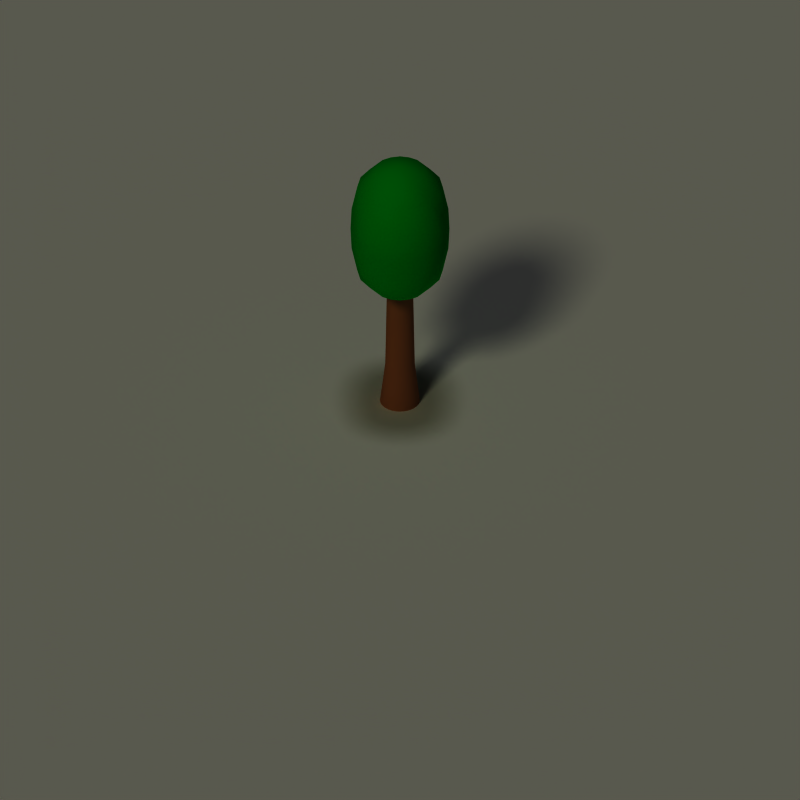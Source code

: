 # Source: tree.blend  (saved by Blender 2.76.0; exported with 4.5.12 LTS)
import bpy
from mathutils import Matrix  # noqa: F401  (used for matrix-valued properties, if any)

bpy.ops.wm.read_factory_settings(use_empty=True)
scene = bpy.context.scene
scene.name = 'Scene'

# ---- collections
col_collection_1 = bpy.data.collections.new('Collection 1'); scene.collection.children.link(col_collection_1)
col_collection_2 = bpy.data.collections.new('Collection 2'); scene.collection.children.link(col_collection_2)
col_collection_2.hide_render = True
col_collection_2.hide_viewport = True
col_collection_3 = bpy.data.collections.new('Collection 3'); scene.collection.children.link(col_collection_3)
col_collection_3.hide_render = True
col_collection_3.hide_viewport = True
col_collection_4 = bpy.data.collections.new('Collection 4'); scene.collection.children.link(col_collection_4)

# ---- materials (node trees are filled in below, after node groups)
mat_wood = bpy.data.materials.new('Wood')
mat_wood.alpha_threshold = 0.0
mat_wood.use_transparent_shadow = False
mat_wood.diffuse_color = (0.6769, 0.3385, 0.1692, 1.0)
mat_wood.roughness = 0.5
mat_wood.specular_intensity = 0.0
mat_leaves = bpy.data.materials.new('Leaves')
mat_leaves.alpha_threshold = 0.0
mat_leaves.use_transparent_shadow = False
mat_leaves.diffuse_color = (0.0, 0.7769, 0.06815, 1.0)
mat_leaves.roughness = 0.5
mat_leaves.specular_intensity = 0.0
mat_material = bpy.data.materials.new('Material')
mat_material.alpha_threshold = 0.0
mat_material.use_transparent_shadow = False
mat_material.diffuse_color = (1.0, 1.0, 1.0, 1.0)
mat_material.roughness = 0.5
mat_material.specular_intensity = 0.0

# ---- material node trees

# ---- world
world_world = bpy.data.worlds.new('World'); scene.world = world_world
world_world.color = (0.05088, 0.05088, 0.05088)
world_world.use_sun_shadow = False
world_world.sun_shadow_jitter_overblur = 0.0
world_world.cycles.sampling_method = 'MANUAL'
world_world.cycles.sample_map_resolution = 256

# ---- cameras
cam_camera = bpy.data.cameras.new('Camera')
cam_camera.type = 'ORTHO'
cam_camera.clip_end = 100.0
cam_camera.lens = 35.0
cam_camera.sensor_width = 32.0
cam_camera.sensor_height = 18.0
cam_camera.ortho_scale = 8.0
cam_camera.dof.focus_distance = 0.0
cam_camera.dof.aperture_fstop = 128.0

# ---- lights
light_hemi = bpy.data.lights.new('Hemi', 'SUN')
light_hemi.transmission_factor = 0.0
light_hemi.angle = 0.1993
light_hemi.energy = 0.4
light_hemi.shadow_buffer_clip_start = 0.5
light_hemi.shadow_soft_size = 0.1
light_hemi.shadow_cascade_max_distance = 1000.0
light_hemi.cycles.use_multiple_importance_sampling = False
light_sun = bpy.data.lights.new('Sun', 'SUN')
light_sun.color = (1.0, 1.0, 0.75)
light_sun.transmission_factor = 0.0
light_sun.cutoff_distance = 30.0
light_sun.angle = 0.1993
light_sun.energy = 0.75
light_sun.shadow_buffer_clip_start = 1.001
light_sun.shadow_soft_size = 0.1
light_sun.shadow_cascade_max_distance = 1000.0
light_sun.cycles.use_multiple_importance_sampling = False

# ---- meshes
me_cylinder = bpy.data.meshes.new('Cylinder')
me_cylinder.from_pydata([(8.792e-08, 0.2, 0.0), (9.512e-08, 0.126, 1.6), (0.03902, 0.1962, 0.0), (0.02458, 0.1236, 1.6), (0.07654, 0.1848, 0.0), (0.04822, 0.1164, 1.6), (0.1111, 0.1663, 0.0), (0.07, 0.1048, 1.6), (0.1414, 0.1414, 0.0), (0.0891, 0.0891, 1.6), (0.1663, 0.1111, 0.0), (0.1048, 0.07, 1.6), (0.1848, 0.07654, 0.0), (0.1164, 0.04822, 1.6), (0.1962, 0.03902, 0.0), (0.1236, 0.02458, 1.6), (0.2, -8.362e-08, 0.0), (0.126, -6.509e-08, 1.6), (0.1962, -0.03902, 0.0), (0.1236, -0.02458, 1.6), (0.1848, -0.07654, 0.0), (0.1164, -0.04822, 1.6), (0.1663, -0.1111, 0.0), (0.1048, -0.07, 1.6), (0.1414, -0.1414, 0.0), (0.0891, -0.0891, 1.6), (0.1111, -0.1663, 0.0), (0.07, -0.1048, 1.6), (0.07654, -0.1848, 0.0), (0.04822, -0.1164, 1.6), (0.03902, -0.1962, 0.0), (0.02458, -0.1236, 1.6), (2.831e-08, -0.2, 0.0), (5.757e-08, -0.126, 1.6), (-0.03902, -0.1962, 0.0), (-0.02458, -0.1236, 1.6), (-0.07654, -0.1848, 0.0), (-0.04822, -0.1164, 1.6), (-0.1111, -0.1663, 0.0), (-0.07, -0.1048, 1.6), (-0.1414, -0.1414, 0.0), (-0.0891, -0.0891, 1.6), (-0.1663, -0.1111, 0.0), (-0.1048, -0.07, 1.6), (-0.1848, -0.07654, 0.0), (-0.1164, -0.04822, 1.6), (-0.1962, -0.03902, 0.0), (-0.1236, -0.02458, 1.6), (-0.2, 9.44e-08, 0.0), (-0.126, 4.707e-08, 1.6), (-0.1962, 0.03902, 0.0), (-0.1236, 0.02458, 1.6), (-0.1848, 0.07654, 0.0), (-0.1164, 0.04822, 1.6), (-0.1663, 0.1111, 0.0), (-0.1048, 0.07, 1.6), (-0.1414, 0.1414, 0.0), (-0.0891, 0.0891, 1.6), (-0.1111, 0.1663, 0.0), (-0.07, 0.1048, 1.6), (-0.07654, 0.1848, 0.0), (-0.04822, 0.1164, 1.6), (-0.03902, 0.1962, 0.0), (-0.02458, 0.1236, 1.6), (-0.2449, 5.966e-08, 2.81), (-0.4266, 5.978e-08, 2.612), (-0.4834, 5.625e-08, 2.34), (-0.4939, 5.146e-08, 2.1), (-0.4834, 5.625e-08, 1.86), (-0.4266, 5.978e-08, 1.588), (-0.2449, 5.966e-08, 1.39), (-5.089e-08, 5.966e-08, 1.332), (-0.2263, 0.09373, 2.81), (-0.3942, 0.1633, 2.612), (-0.4466, 0.185, 2.34), (-0.4834, 0.2002, 2.1), (-0.4466, 0.185, 1.86), (-0.3942, 0.1633, 1.588), (-0.2263, 0.09373, 1.39), (-0.1732, 0.1732, 2.81), (-0.3017, 0.3017, 2.612), (-0.3942, 0.3942, 2.377), (-0.4266, 0.4266, 2.1), (-0.3942, 0.3942, 1.823), (-0.3017, 0.3017, 1.588), (-0.1732, 0.1732, 1.39), (-0.09373, 0.2263, 2.81), (-0.1732, 0.4181, 2.643), (-0.2263, 0.5463, 2.394), (-0.2449, 0.5913, 2.1), (-0.2263, 0.5463, 1.806), (-0.1732, 0.4181, 1.557), (-0.09373, 0.2263, 1.39), (-3.79e-08, 0.2449, 2.81), (2.461e-10, 0.4525, 2.643), (3.839e-08, 0.5913, 2.394), (3.839e-08, 0.64, 2.1), (3.839e-08, 0.5913, 1.806), (2.461e-10, 0.4525, 1.557), (9.783e-09, 0.2449, 1.39), (-8.787e-08, -2.962e-08, 2.868), (0.09373, 0.2263, 2.81), (0.1732, 0.4181, 2.643), (0.2263, 0.5463, 2.394), (0.2449, 0.5913, 2.1), (0.2263, 0.5463, 1.806), (0.1732, 0.4181, 1.557), (0.09373, 0.2263, 1.39), (0.1732, 0.1732, 2.81), (0.3017, 0.3017, 2.612), (0.3942, 0.3942, 2.377), (0.4266, 0.4266, 2.1), (0.3942, 0.3942, 1.823), (0.3017, 0.3017, 1.588), (0.1732, 0.1732, 1.39), (0.2263, 0.09373, 2.81), (0.3942, 0.1633, 2.612), (0.4466, 0.185, 2.34), (0.4834, 0.2002, 2.1), (0.4466, 0.185, 1.86), (0.3942, 0.1633, 1.588), (0.2263, 0.09373, 1.39), (0.2449, 1.315e-08, 2.81), (0.4266, -1.01e-07, 2.612), (0.4834, -9.872e-08, 2.34), (0.4939, -1.095e-07, 2.1), (0.4834, -9.872e-08, 1.86), (0.4266, -1.01e-07, 1.588), (0.2449, -4.407e-08, 1.39), (0.2263, -0.09373, 2.81), (0.3942, -0.1633, 2.612), (0.4466, -0.185, 2.34), (0.4834, -0.2002, 2.1), (0.4466, -0.185, 1.86), (0.3942, -0.1633, 1.588), (0.2263, -0.09373, 1.39), (0.1732, -0.1732, 2.81), (0.3017, -0.3017, 2.612), (0.3942, -0.3942, 2.377), (0.4266, -0.4266, 2.1), (0.3942, -0.3942, 1.823), (0.3017, -0.3017, 1.588), (0.1732, -0.1732, 1.39), (0.09373, -0.2263, 2.81), (0.1732, -0.4181, 2.643), (0.2263, -0.5463, 2.394), (0.2449, -0.5913, 2.1), (0.2263, -0.5463, 1.806), (0.1732, -0.4181, 1.557), (0.09373, -0.2263, 1.39), (-1.142e-07, -0.2449, 2.81), (-2.668e-07, -0.4525, 2.643), (-2.859e-07, -0.5913, 2.394), (-3.431e-07, -0.64, 2.1), (-2.859e-07, -0.5913, 1.806), (-2.668e-07, -0.4525, 1.557), (-1.714e-07, -0.2449, 1.39), (-0.09373, -0.2263, 2.81), (-0.1732, -0.4181, 2.643), (-0.2263, -0.5463, 2.394), (-0.2449, -0.5913, 2.1), (-0.2263, -0.5463, 1.806), (-0.1732, -0.4181, 1.557), (-0.09373, -0.2263, 1.39), (-0.1732, -0.1732, 2.81), (-0.3017, -0.3017, 2.612), (-0.3942, -0.3942, 2.377), (-0.4266, -0.4266, 2.1), (-0.3942, -0.3942, 1.823), (-0.3017, -0.3017, 1.588), (-0.1732, -0.1732, 1.39), (-0.2263, -0.09373, 2.81), (-0.3942, -0.1633, 2.612), (-0.4466, -0.185, 2.34), (-0.4834, -0.2002, 2.1), (-0.4466, -0.185, 1.86), (-0.3942, -0.1633, 1.588), (-0.2263, -0.09373, 1.39), (9.269e-08, 0.1467, 0.4519), (0.02862, 0.1439, 0.4519), (0.05614, 0.1355, 0.4519), (0.0815, 0.122, 0.4519), (0.1037, 0.1037, 0.4519), (0.122, 0.0815, 0.4519), (0.1355, 0.05614, 0.4519), (0.1439, 0.02862, 0.4519), (0.1467, -7.036e-08, 0.4519), (0.1439, -0.02862, 0.4519), (0.1355, -0.05614, 0.4519), (0.122, -0.0815, 0.4519), (0.1037, -0.1037, 0.4519), (0.0815, -0.122, 0.4519), (0.05614, -0.1355, 0.4519), (0.02862, -0.1439, 0.4519), (4.897e-08, -0.1467, 0.4519), (-0.02862, -0.1439, 0.4519), (-0.05614, -0.1355, 0.4519), (-0.0815, -0.122, 0.4519), (-0.1037, -0.1037, 0.4519), (-0.122, -0.0815, 0.4519), (-0.1355, -0.05614, 0.4519), (-0.1439, -0.02862, 0.4519), (-0.1467, 6.021e-08, 0.4519), (-0.1439, 0.02862, 0.4519), (-0.1355, 0.05614, 0.4519), (-0.122, 0.0815, 0.4519), (-0.1037, 0.1037, 0.4519), (-0.0815, 0.122, 0.4519), (-0.05614, 0.1355, 0.4519), (-0.02862, 0.1439, 0.4519)], [], [(178, 1, 3, 179), (179, 3, 5, 180), (180, 5, 7, 181), (181, 7, 9, 182), (182, 9, 11, 183), (183, 11, 13, 184), (184, 13, 15, 185), (185, 15, 17, 186), (186, 17, 19, 187), (187, 19, 21, 188), (188, 21, 23, 189), (189, 23, 25, 190), (190, 25, 27, 191), (191, 27, 29, 192), (192, 29, 31, 193), (193, 31, 33, 194), (194, 33, 35, 195), (195, 35, 37, 196), (196, 37, 39, 197), (197, 39, 41, 198), (198, 41, 43, 199), (199, 43, 45, 200), (200, 45, 47, 201), (201, 47, 49, 202), (202, 49, 51, 203), (203, 51, 53, 204), (204, 53, 55, 205), (205, 55, 57, 206), (206, 57, 59, 207), (207, 59, 61, 208), (209, 63, 1, 178), (208, 61, 63, 209), (70, 69, 77, 78), (68, 67, 75, 76), (66, 65, 73, 74), (69, 68, 76, 77), (67, 66, 74, 75), (65, 64, 72, 73), (74, 73, 80, 81), (77, 76, 83, 84), (75, 74, 81, 82), (73, 72, 79, 80), (78, 77, 84, 85), (76, 75, 82, 83), (84, 83, 90, 91), (82, 81, 88, 89), (80, 79, 86, 87), (85, 84, 91, 92), (83, 82, 89, 90), (81, 80, 87, 88), (87, 86, 93, 94), (92, 91, 98, 99), (90, 89, 96, 97), (88, 87, 94, 95), (91, 90, 97, 98), (89, 88, 95, 96), (99, 98, 106, 107), (97, 96, 104, 105), (95, 94, 102, 103), (98, 97, 105, 106), (96, 95, 103, 104), (94, 93, 101, 102), (106, 105, 112, 113), (104, 103, 110, 111), (102, 101, 108, 109), (107, 106, 113, 114), (105, 104, 111, 112), (103, 102, 109, 110), (113, 112, 119, 120), (111, 110, 117, 118), (109, 108, 115, 116), (114, 113, 120, 121), (112, 111, 118, 119), (110, 109, 116, 117), (121, 120, 127, 128), (119, 118, 125, 126), (117, 116, 123, 124), (120, 119, 126, 127), (118, 117, 124, 125), (116, 115, 122, 123), (126, 125, 132, 133), (124, 123, 130, 131), (127, 126, 133, 134), (125, 124, 131, 132), (123, 122, 129, 130), (128, 127, 134, 135), (134, 133, 140, 141), (132, 131, 138, 139), (130, 129, 136, 137), (135, 134, 141, 142), (133, 132, 139, 140), (131, 130, 137, 138), (139, 138, 145, 146), (137, 136, 143, 144), (142, 141, 148, 149), (140, 139, 146, 147), (138, 137, 144, 145), (141, 140, 147, 148), (149, 148, 155, 156), (147, 146, 153, 154), (145, 144, 151, 152), (148, 147, 154, 155), (146, 145, 152, 153), (144, 143, 150, 151), (152, 151, 158, 159), (155, 154, 161, 162), (153, 152, 159, 160), (151, 150, 157, 158), (156, 155, 162, 163), (154, 153, 160, 161), (162, 161, 168, 169), (160, 159, 166, 167), (158, 157, 164, 165), (163, 162, 169, 170), (161, 160, 167, 168), (159, 158, 165, 166), (165, 164, 171, 172), (170, 169, 176, 177), (168, 167, 174, 175), (166, 165, 172, 173), (169, 168, 175, 176), (167, 166, 173, 174), (64, 100, 72), (71, 70, 78), (72, 100, 79), (71, 78, 85), (71, 85, 92), (79, 100, 86), (86, 100, 93), (71, 92, 99), (93, 100, 101), (71, 99, 107), (101, 100, 108), (71, 107, 114), (108, 100, 115), (71, 114, 121), (115, 100, 122), (71, 121, 128), (122, 100, 129), (71, 128, 135), (71, 135, 142), (129, 100, 136), (136, 100, 143), (71, 142, 149), (143, 100, 150), (71, 149, 156), (150, 100, 157), (71, 156, 163), (71, 163, 170), (157, 100, 164), (164, 100, 171), (71, 170, 177), (177, 176, 69, 70), (175, 174, 67, 68), (173, 172, 65, 66), (171, 100, 64), (71, 177, 70), (176, 175, 68, 69), (174, 173, 66, 67), (172, 171, 64, 65), (60, 208, 209, 62), (62, 209, 178, 0), (58, 207, 208, 60), (56, 206, 207, 58), (54, 205, 206, 56), (52, 204, 205, 54), (50, 203, 204, 52), (48, 202, 203, 50), (46, 201, 202, 48), (44, 200, 201, 46), (42, 199, 200, 44), (40, 198, 199, 42), (38, 197, 198, 40), (36, 196, 197, 38), (34, 195, 196, 36), (32, 194, 195, 34), (30, 193, 194, 32), (28, 192, 193, 30), (26, 191, 192, 28), (24, 190, 191, 26), (22, 189, 190, 24), (20, 188, 189, 22), (18, 187, 188, 20), (16, 186, 187, 18), (14, 185, 186, 16), (12, 184, 185, 14), (10, 183, 184, 12), (8, 182, 183, 10), (6, 181, 182, 8), (4, 180, 181, 6), (2, 179, 180, 4), (0, 178, 179, 2)])
me_cylinder.polygons.foreach_set('use_smooth', [1, 1, 1, 1, 1, 1, 1, 1, 1, 1, 1, 1, 1, 1, 1, 1, 1, 1, 1, 1, 1, 1, 1, 1, 0, 1, 1, 1, 1, 1, 1, 1, 1, 1, 1, 1, 1, 1, 1, 1, 1, 1, 1, 1, 1, 1, 1, 1, 1, 1, 1, 1, 1, 1, 1, 1, 1, 1, 1, 1, 1, 1, 1, 1, 1, 1, 1, 1, 1, 1, 1, 1, 1, 1, 1, 1, 1, 1, 1, 1, 1, 1, 1, 1, 1, 1, 1, 1, 1, 1, 1, 1, 1, 1, 1, 1, 1, 1, 1, 1, 1, 1, 1, 1, 1, 1, 1, 1, 1, 1, 1, 1, 1, 1, 1, 1, 1, 1, 1, 1, 1, 1, 1, 1, 1, 1, 1, 1, 1, 1, 1, 1, 1, 1, 1, 1, 1, 1, 1, 1, 1, 1, 1, 1, 1, 1, 1, 1, 1, 1, 1, 1, 1, 1, 1, 1, 1, 1, 1, 1, 1, 1, 1, 1, 1, 1, 1, 0, 1, 1, 1, 1, 1, 1, 1, 1, 1, 1, 1, 1, 1, 1, 1, 1, 1, 1, 1, 1, 1, 1, 1, 1])
me_cylinder.polygons.foreach_set('material_index', [0, 0, 0, 0, 0, 0, 0, 0, 0, 0, 0, 0, 0, 0, 0, 0, 0, 0, 0, 0, 0, 0, 0, 0, 0, 0, 0, 0, 0, 0, 0, 0, 1, 1, 1, 1, 1, 1, 1, 1, 1, 1, 1, 1, 1, 1, 1, 1, 1, 1, 1, 1, 1, 1, 1, 1, 1, 1, 1, 1, 1, 1, 1, 1, 1, 1, 1, 1, 1, 1, 1, 1, 1, 1, 1, 1, 1, 1, 1, 1, 1, 1, 1, 1, 1, 1, 1, 1, 1, 1, 1, 1, 1, 1, 1, 1, 1, 1, 1, 1, 1, 1, 1, 1, 1, 1, 1, 1, 1, 1, 1, 1, 1, 1, 1, 1, 1, 1, 1, 1, 1, 1, 1, 1, 1, 1, 1, 1, 1, 1, 1, 1, 1, 1, 1, 1, 1, 1, 1, 1, 1, 1, 1, 1, 1, 1, 1, 1, 1, 1, 1, 1, 1, 1, 1, 1, 1, 1, 1, 1, 0, 0, 0, 0, 0, 0, 0, 0, 0, 0, 0, 0, 0, 0, 0, 0, 0, 0, 0, 0, 0, 0, 0, 0, 0, 0, 0, 0, 0, 0, 0, 0])
me_cylinder.materials.append(mat_wood)
me_cylinder.materials.append(mat_leaves)
me_cylinder.use_remesh_preserve_volume = False
me_cylinder.use_remesh_preserve_attributes = False
me_cylinder.use_mirror_vertex_groups = False
me_cylinder.update()
me_circle_000 = bpy.data.meshes.new('Circle.000')
me_circle_000.from_pydata([(4.302e-08, 5.333e-08, 0.0), (4.0, 2.577e-07, 0.0), (2.0, 3.464, 0.0), (-2.0, 3.464, 0.0), (-4.0, -6.96e-07, 0.0), (-2.0, -3.464, 0.0), (2.0, -3.464, 0.0), (3.0, 1.732, 0.0), (1.0, 1.732, 0.0), (2.0, 1.555e-07, 0.0), (-2.635e-07, 3.464, 0.0), (-1.0, 1.732, 0.0), (-3.0, 1.732, 0.0), (-2.0, -3.213e-07, 0.0), (-3.0, -1.732, 0.0), (-1.0, -1.732, 0.0), (3.325e-07, -3.464, 0.0), (1.0, -1.732, 0.0), (3.0, -1.732, 0.0), (3.5, 0.866, 0.0), (0.5, 0.866, 0.0), (3.0, 2.066e-07, 0.0), (1.0, 3.464, 0.0), (-0.5, 0.866, 0.0), (-2.5, 2.598, 0.0), (-1.0, -1.34e-07, 0.0), (-3.5, -0.866, 0.0), (-0.5, -0.866, 0.0), (-1.0, -3.464, 0.0), (0.5, -0.866, 0.0), (2.5, -2.598, 0.0), (2.5, 2.598, 0.0), (1.5, 2.598, 0.0), (1.0, 1.044e-07, 0.0), (-1.0, 3.464, 0.0), (-1.5, 2.598, 0.0), (-3.5, 0.866, 0.0), (-3.0, -5.087e-07, 0.0), (-2.5, -2.598, 0.0), (-1.5, -2.598, 0.0), (1.0, -3.464, 0.0), (1.5, -2.598, 0.0), (3.5, -0.866, 0.0), (2.5, -0.866, 0.0), (1.5, -0.866, 0.0), (2.0, -1.732, 0.0), (0.5, -2.598, 0.0), (1.788e-07, -1.732, 0.0), (-0.5, -2.598, 0.0), (-2.0, -1.732, 0.0), (-1.5, -0.866, 0.0), (-2.5, -0.866, 0.0), (-2.5, 0.866, 0.0), (-1.5, 0.866, 0.0), (-2.0, 1.732, 0.0), (-0.5, 2.598, 0.0), (-1.192e-07, 1.732, 0.0), (0.5, 2.598, 0.0), (2.0, 1.732, 0.0), (1.5, 0.866, 0.0), (2.5, 0.866, 0.0)], [], [(0, 33, 20), (0, 20, 23), (0, 23, 25), (0, 25, 27), (0, 27, 29), (0, 29, 33), (9, 43, 21), (9, 44, 43), (17, 41, 45), (17, 46, 41), (17, 47, 46), (15, 39, 48), (15, 49, 39), (15, 50, 49), (13, 37, 51), (13, 52, 37), (13, 53, 52), (11, 35, 54), (11, 55, 35), (11, 56, 55), (8, 32, 57), (8, 58, 32), (8, 59, 58), (9, 21, 60), (60, 19, 7), (60, 21, 19), (21, 1, 19), (58, 60, 7), (58, 59, 60), (59, 9, 60), (32, 31, 2), (32, 58, 31), (58, 7, 31), (57, 22, 10), (57, 32, 22), (32, 2, 22), (55, 57, 10), (55, 56, 57), (56, 8, 57), (35, 34, 3), (35, 55, 34), (55, 10, 34), (54, 24, 12), (54, 35, 24), (35, 3, 24), (52, 54, 12), (52, 53, 54), (53, 11, 54), (37, 36, 4), (37, 52, 36), (52, 12, 36), (51, 26, 14), (51, 37, 26), (37, 4, 26), (49, 51, 14), (49, 50, 51), (50, 13, 51), (39, 38, 5), (39, 49, 38), (49, 14, 38), (48, 28, 16), (48, 39, 28), (39, 5, 28), (46, 48, 16), (46, 47, 48), (47, 15, 48), (41, 40, 6), (41, 46, 40), (46, 16, 40), (45, 30, 18), (45, 41, 30), (41, 6, 30), (43, 45, 18), (43, 44, 45), (44, 17, 45), (21, 42, 1), (21, 43, 42), (43, 18, 42), (33, 44, 9), (33, 29, 44), (29, 17, 44), (29, 47, 17), (29, 27, 47), (27, 15, 47), (27, 50, 15), (27, 25, 50), (25, 13, 50), (25, 53, 13), (25, 23, 53), (23, 11, 53), (23, 56, 11), (23, 20, 56), (20, 8, 56), (20, 59, 8), (20, 33, 59), (33, 9, 59)])
me_circle_000.materials.append(mat_material)
me_circle_000.use_remesh_preserve_volume = False
me_circle_000.use_remesh_preserve_attributes = False
me_circle_000.use_mirror_vertex_groups = False
me_circle_000.update()
me_circle_001 = bpy.data.meshes.new('Circle.001')
me_circle_001.from_pydata([(2.554e-08, 8.515e-09, 0.0), (1.0, 5.96e-08, 0.0), (0.5, 0.866, 0.0), (-0.5, 0.866, 0.0), (-1.0, -1.788e-07, 0.0), (-0.5, -0.866, 0.0), (0.5, -0.866, 0.0)], [], [(0, 1, 2), (0, 2, 3), (0, 3, 4), (0, 4, 5), (0, 5, 6), (0, 6, 1)])
me_circle_001.materials.append(mat_material)
me_circle_001.use_remesh_preserve_volume = False
me_circle_001.use_remesh_preserve_attributes = False
me_circle_001.use_mirror_vertex_groups = False
me_circle_001.update()
me_plane = bpy.data.meshes.new('Plane')
me_plane.from_pydata([(-1.6, -1.6, 0.0), (1.6, -1.6, 0.0), (-1.6, 1.6, 0.0), (1.6, 1.6, 0.0)], [], [(0, 1, 3, 2)])
me_plane.materials.append(mat_material)
me_plane.use_remesh_preserve_volume = False
me_plane.use_remesh_preserve_attributes = False
me_plane.use_mirror_vertex_groups = False
me_plane.update()

# ---- objects
ob_camera = bpy.data.objects.new('Camera', cam_camera)
ob_hemi = bpy.data.objects.new('Hemi', light_hemi)
ob_tree = bpy.data.objects.new('Tree', me_cylinder)
ob_sun = bpy.data.objects.new('Sun', light_sun)
ob_big_hexagon = bpy.data.objects.new('Big-Hexagon', me_circle_000)
ob_base_hexagon = bpy.data.objects.new('Base-Hexagon', me_circle_001)
ob_plane = bpy.data.objects.new('Plane', me_plane)

# ---- transforms, parenting, visibility, modifiers, constraints
ob_camera.location = (0.0, -10.0, 7.071)
ob_camera.rotation_euler = (0.9553, 0.0, 0.0)
ob_camera.lock_rotations_4d = False
ob_camera.empty_display_type = 'ARROWS'
ob_camera.color = (0.0, 0.0, 0.0, 0.0)
ob_camera.display_type = 'WIRE'
ob_camera.lineart.crease_threshold = 0.0
ob_hemi.location = (0.0, 0.0, 10.0)
ob_hemi.lineart.crease_threshold = 0.0
ob_tree.location = (0.0, 0.0, 0.0)
ob_tree.lineart.crease_threshold = 0.0
ob_sun.location = (0.0, -10.0, 10.0)
ob_sun.rotation_euler = (0.7854, 0.0, -0.5236)
ob_sun.lock_rotations_4d = False
ob_sun.empty_display_type = 'ARROWS'
ob_sun.color = (0.0, 0.0, 0.0, 0.0)
ob_sun.lineart.crease_threshold = 0.0
ob_big_hexagon.location = (0.0, 0.0, 0.0)
ob_big_hexagon.lineart.crease_threshold = 0.0
ob_base_hexagon.location = (0.0, 0.0, 0.0)
ob_base_hexagon.lineart.crease_threshold = 0.0
ob_plane.location = (0.0, 0.0, 0.0)
ob_plane.scale = (5.0, 5.0, 5.0)
ob_plane.lineart.crease_threshold = 0.0

# ---- collection membership
col_collection_1.objects.link(ob_camera)
col_collection_1.objects.link(ob_hemi)
col_collection_1.objects.link(ob_tree)
col_collection_1.objects.link(ob_sun)
col_collection_2.objects.link(ob_big_hexagon)
col_collection_3.objects.link(ob_base_hexagon)
col_collection_4.objects.link(ob_plane)

# ---- scene / render settings (as saved in the file)
scene.camera = ob_camera
scene.frame_start = 1; scene.frame_end = 250; scene.frame_set(1)
scene.render.engine = 'BLENDER_EEVEE_NEXT'
scene.render.resolution_x = 512
scene.render.resolution_y = 512
scene.render.resolution_percentage = 50
scene.render.fps = 30
scene.render.dither_intensity = 0.0
scene.render.film_transparent = True
scene.cycles.use_denoising = False
scene.cycles.samples = 10
scene.cycles.sampling_pattern = 'TABULATED_SOBOL'
scene.cycles.light_sampling_threshold = 0.0
scene.cycles.use_adaptive_sampling = False
scene.cycles.use_light_tree = False
scene.cycles.blur_glossy = 0.0
scene.cycles.pixel_filter_type = 'GAUSSIAN'
scene.cycles.sample_clamp_indirect = 0.0
scene.view_settings.view_transform = 'Raw'
bpy.context.view_layer.update()
